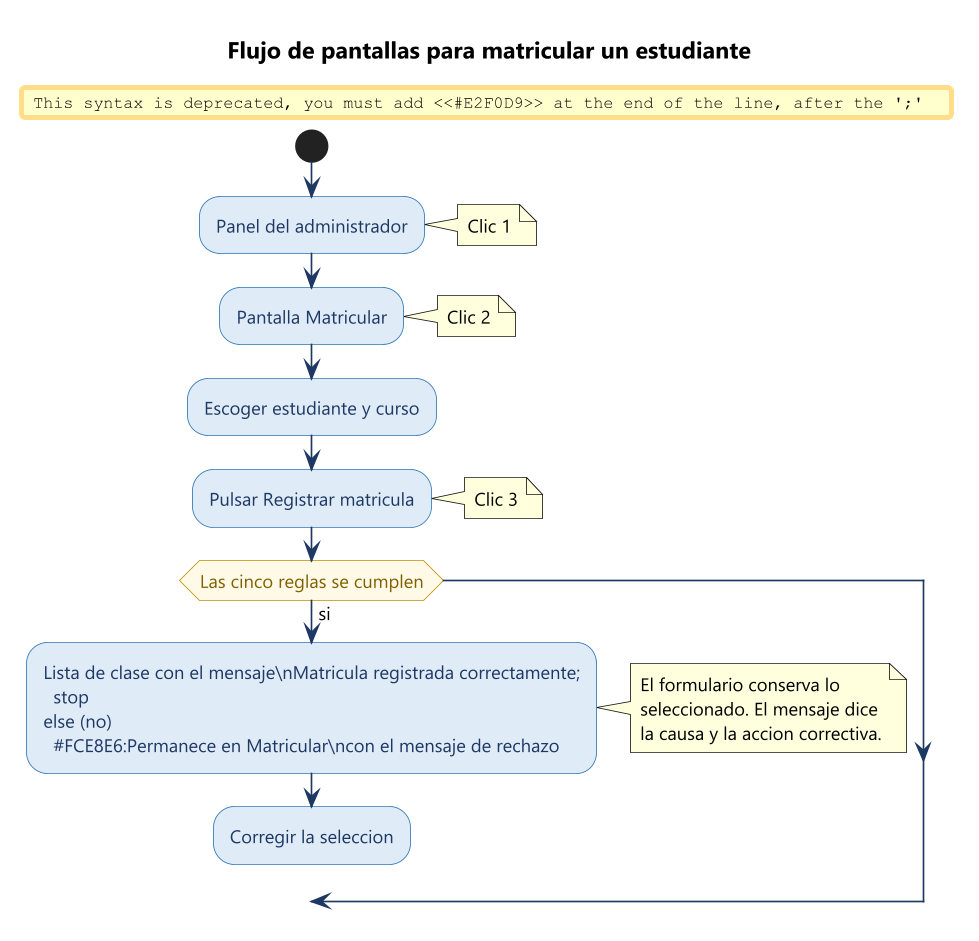

The diagram above was rendered by PlantUML. Its source (embedded in the PNG):
@startuml 02-flujo-matricula
!pragma layout smetana
skinparam dpi 160
skinparam defaultFontName "Segoe UI"
skinparam defaultFontSize 11
skinparam shadowing false
skinparam backgroundColor #FFFFFF
skinparam ArrowColor #1F3864
skinparam activity {
  BorderColor #2E75B6
  BackgroundColor #DEEBF7
  FontColor #1F3864
  DiamondBorderColor #BF9000
  DiamondBackgroundColor #FFF9E6
  DiamondFontColor #7F6000
}

title Flujo de pantallas para matricular un estudiante

start
:Panel del administrador;
note right: Clic 1
:Pantalla Matricular;
note right: Clic 2
:Escoger estudiante y curso;
:Pulsar Registrar matricula;
note right: Clic 3

if (Las cinco reglas se cumplen) then (si)
  #E2F0D9:Lista de clase con el mensaje\nMatricula registrada correctamente;
  stop
else (no)
  #FCE8E6:Permanece en Matricular\ncon el mensaje de rechazo;
  note right
    El formulario conserva lo
    seleccionado. El mensaje dice
    la causa y la accion correctiva.
  end note
  :Corregir la seleccion;
  detach
endif

@enduml